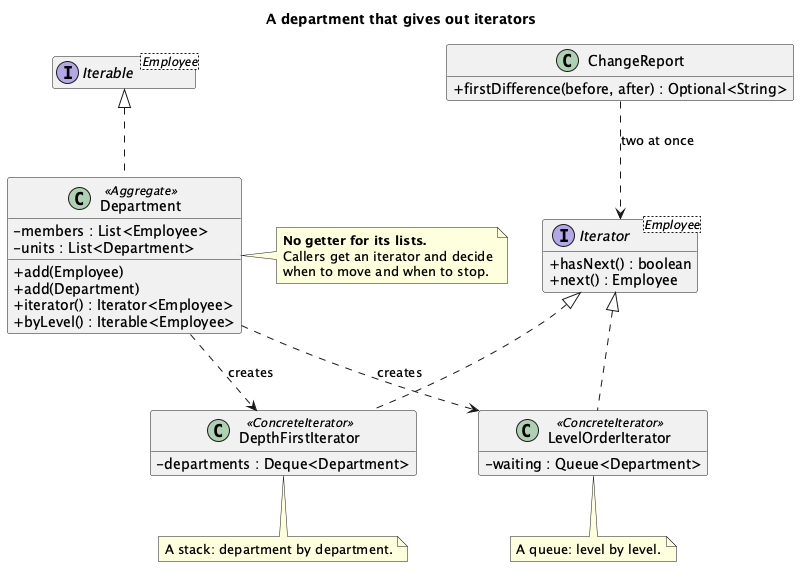

The diagram above was rendered by PlantUML. Its source (embedded in the PNG):
@startuml "Iterator - Org Chart (Solution) - Class Diagram"
skinparam classAttributeIconSize 0
hide empty members
title A department that gives out iterators

interface "Iterable<Employee>" as Iterable
interface "Iterator<Employee>" as Iterator {
  + hasNext() : boolean
  + next() : Employee
}
class Department <<Aggregate>> {
  - members : List<Employee>
  - units : List<Department>
  + add(Employee)
  + add(Department)
  + iterator() : Iterator<Employee>
  + byLevel() : Iterable<Employee>
}
class DepthFirstIterator <<ConcreteIterator>> {
  - departments : Deque<Department>
}
class LevelOrderIterator <<ConcreteIterator>> {
  - waiting : Queue<Department>
}
class ChangeReport {
  + firstDifference(before, after) : Optional<String>
}

Iterable <|.. Department
Iterator <|.. DepthFirstIterator
Iterator <|.. LevelOrderIterator
Department ..> DepthFirstIterator : creates
Department ..> LevelOrderIterator : creates
ChangeReport ..> Iterator : two at once

note right of Department
  <b>No getter for its lists.</b>
  Callers get an iterator and decide
  when to move and when to stop.
end note
note bottom of DepthFirstIterator
  A stack: department by department.
end note
note bottom of LevelOrderIterator
  A queue: level by level.
end note
@enduml